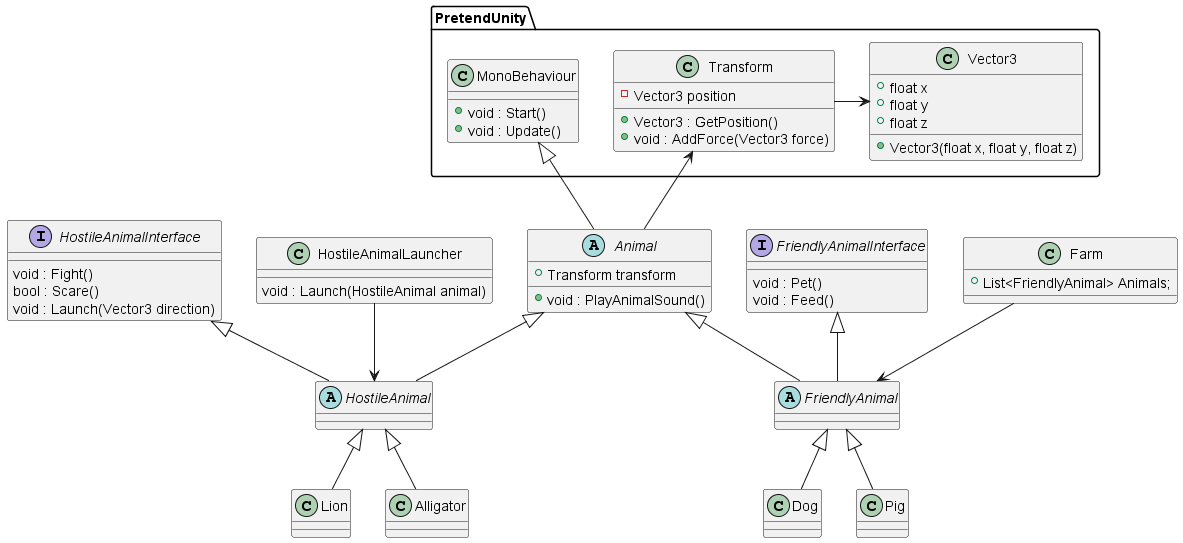

The diagram above was rendered by PlantUML. Its source (embedded in the PNG):
@startuml
namespace PretendUnity {

class MonoBehaviour {
    + void : Start()
    + void : Update()
}

class Transform {
    - Vector3 position
    + Vector3 : GetPosition()
    + void : AddForce(Vector3 force)
}

class Vector3 {
    + float x
    + float y
    + float z
    + Vector3(float x, float y, float z)
}
}
abstract Animal {
    + Transform transform 
    + void : PlayAnimalSound() 
    
}

class Dog {
   
}

class Pig {
   
}

abstract FriendlyAnimal {

}

abstract HostileAnimal {

}

class Lion {

}

Class Alligator {

}

Class HostileAnimalLauncher {
    void : Launch(HostileAnimal animal)
}

Class Farm {
    + List<FriendlyAnimal> Animals;
}

interface FriendlyAnimalInterface {
    void : Pet()
    void : Feed()
}

interface HostileAnimalInterface {
    void : Fight()
    bool : Scare()
    void : Launch(Vector3 direction)
}

Farm --> FriendlyAnimal

FriendlyAnimal -up-|> Animal
FriendlyAnimal -up-|> FriendlyAnimalInterface
Dog -up-|> FriendlyAnimal
Pig -up-|> FriendlyAnimal

HostileAnimalLauncher --> HostileAnimal

HostileAnimal -up-|> Animal
HostileAnimal -up-|> HostileAnimalInterface
Lion -up-|> HostileAnimal
Alligator -up-|> HostileAnimal

Animal -up-|> PretendUnity.MonoBehaviour
Animal -up-> PretendUnity.Transform
PretendUnity.Transform -right-> PretendUnity.Vector3


@enduml